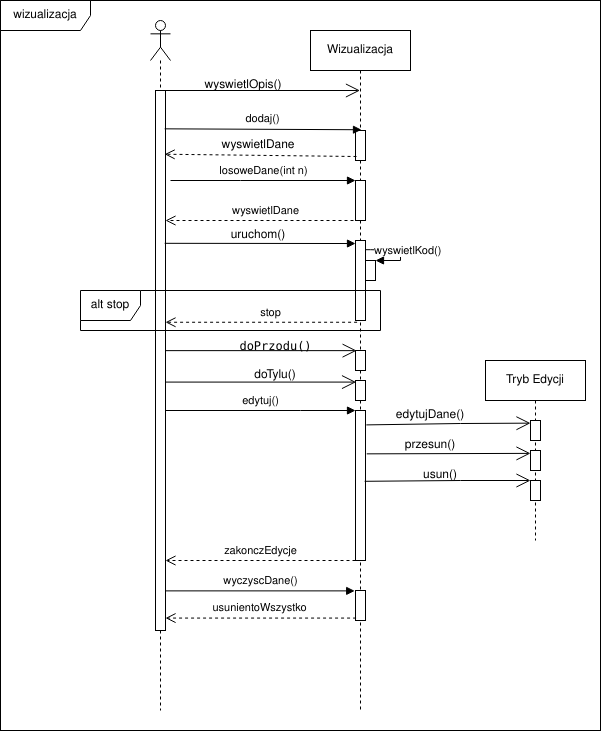

The diagram above was exported from draw.io. Its source (the exported page's mxGraphModel, read from the mxfile embedded in the PNG):
<mxGraphModel dx="2062" dy="1118" grid="1" gridSize="10" guides="1" tooltips="1" connect="1" arrows="1" fold="1" page="1" pageScale="1" pageWidth="850" pageHeight="1100" math="0" shadow="0">
  <root>
    <mxCell id="0" />
    <mxCell id="1" parent="0" />
    <mxCell id="9vNfhEMfJVdf6FuZwDN2-1" value="" style="rounded=0;whiteSpace=wrap;html=1;" parent="1" vertex="1">
      <mxGeometry x="50" y="20" width="600" height="730" as="geometry" />
    </mxCell>
    <mxCell id="9vNfhEMfJVdf6FuZwDN2-2" value="" style="shape=umlLifeline;participant=umlActor;perimeter=lifelinePerimeter;whiteSpace=wrap;html=1;container=1;collapsible=0;recursiveResize=0;verticalAlign=top;spacingTop=36;outlineConnect=0;" parent="1" vertex="1">
      <mxGeometry x="200" y="40" width="20" height="690" as="geometry" />
    </mxCell>
    <mxCell id="9vNfhEMfJVdf6FuZwDN2-5" value="" style="html=1;points=[];perimeter=orthogonalPerimeter;" parent="9vNfhEMfJVdf6FuZwDN2-2" vertex="1">
      <mxGeometry x="5" y="70" width="10" height="540" as="geometry" />
    </mxCell>
    <mxCell id="9vNfhEMfJVdf6FuZwDN2-3" value="Wizualizacja" style="shape=umlLifeline;perimeter=lifelinePerimeter;whiteSpace=wrap;html=1;container=1;collapsible=0;recursiveResize=0;outlineConnect=0;" parent="1" vertex="1">
      <mxGeometry x="360" y="50" width="100" height="680" as="geometry" />
    </mxCell>
    <mxCell id="9vNfhEMfJVdf6FuZwDN2-8" value="" style="html=1;points=[];perimeter=orthogonalPerimeter;" parent="9vNfhEMfJVdf6FuZwDN2-3" vertex="1">
      <mxGeometry x="45" y="100" width="10" height="30" as="geometry" />
    </mxCell>
    <mxCell id="9vNfhEMfJVdf6FuZwDN2-15" value="" style="html=1;points=[];perimeter=orthogonalPerimeter;" parent="9vNfhEMfJVdf6FuZwDN2-3" vertex="1">
      <mxGeometry x="45" y="150" width="10" height="40" as="geometry" />
    </mxCell>
    <mxCell id="9vNfhEMfJVdf6FuZwDN2-38" value="" style="html=1;points=[];perimeter=orthogonalPerimeter;" parent="9vNfhEMfJVdf6FuZwDN2-3" vertex="1">
      <mxGeometry x="45" y="210" width="10" height="80" as="geometry" />
    </mxCell>
    <mxCell id="9vNfhEMfJVdf6FuZwDN2-42" value="" style="html=1;points=[];perimeter=orthogonalPerimeter;" parent="9vNfhEMfJVdf6FuZwDN2-3" vertex="1">
      <mxGeometry x="45" y="320" width="10" height="20" as="geometry" />
    </mxCell>
    <mxCell id="9vNfhEMfJVdf6FuZwDN2-53" value="" style="html=1;points=[];perimeter=orthogonalPerimeter;" parent="9vNfhEMfJVdf6FuZwDN2-3" vertex="1">
      <mxGeometry x="45" y="560" width="10" height="30" as="geometry" />
    </mxCell>
    <mxCell id="9vNfhEMfJVdf6FuZwDN2-60" value="" style="html=1;points=[];perimeter=orthogonalPerimeter;" parent="9vNfhEMfJVdf6FuZwDN2-3" vertex="1">
      <mxGeometry x="45" y="380" width="10" height="150" as="geometry" />
    </mxCell>
    <mxCell id="9vNfhEMfJVdf6FuZwDN2-73" value="zakonczEdycje" style="html=1;verticalAlign=bottom;endArrow=open;dashed=1;endSize=8;rounded=0;" parent="9vNfhEMfJVdf6FuZwDN2-3" target="9vNfhEMfJVdf6FuZwDN2-5" edge="1">
      <mxGeometry relative="1" as="geometry">
        <mxPoint x="45" y="530" as="sourcePoint" />
        <mxPoint x="-35" y="530" as="targetPoint" />
      </mxGeometry>
    </mxCell>
    <mxCell id="9vNfhEMfJVdf6FuZwDN2-43" value="" style="html=1;points=[];perimeter=orthogonalPerimeter;" parent="9vNfhEMfJVdf6FuZwDN2-3" vertex="1">
      <mxGeometry x="45" y="350" width="10" height="20" as="geometry" />
    </mxCell>
    <mxCell id="9vNfhEMfJVdf6FuZwDN2-11" value="dodaj()" style="html=1;verticalAlign=bottom;endArrow=block;rounded=0;entryX=0.6;entryY=-0.025;entryDx=0;entryDy=0;entryPerimeter=0;exitX=0.917;exitY=0.071;exitDx=0;exitDy=0;exitPerimeter=0;" parent="1" source="9vNfhEMfJVdf6FuZwDN2-5" target="9vNfhEMfJVdf6FuZwDN2-8" edge="1">
      <mxGeometry x="-0.0049" y="1" width="80" relative="1" as="geometry">
        <mxPoint x="220" y="149" as="sourcePoint" />
        <mxPoint x="290" y="220" as="targetPoint" />
        <mxPoint as="offset" />
      </mxGeometry>
    </mxCell>
    <mxCell id="9vNfhEMfJVdf6FuZwDN2-13" value="&lt;div&gt;wyswietlDane&lt;/div&gt;" style="text;html=1;strokeColor=none;fillColor=none;align=center;verticalAlign=middle;whiteSpace=wrap;rounded=0;" parent="1" vertex="1">
      <mxGeometry x="262.5" y="150" width="90" height="30" as="geometry" />
    </mxCell>
    <mxCell id="9vNfhEMfJVdf6FuZwDN2-16" value="losoweDane(int n)" style="html=1;verticalAlign=bottom;endArrow=block;rounded=0;" parent="1" target="9vNfhEMfJVdf6FuZwDN2-15" edge="1">
      <mxGeometry width="80" relative="1" as="geometry">
        <mxPoint x="220" y="200" as="sourcePoint" />
        <mxPoint x="360" y="280" as="targetPoint" />
        <Array as="points">
          <mxPoint x="290" y="200" />
        </Array>
      </mxGeometry>
    </mxCell>
    <mxCell id="9vNfhEMfJVdf6FuZwDN2-27" value="uruchom()" style="text;html=1;strokeColor=none;fillColor=none;align=center;verticalAlign=middle;whiteSpace=wrap;rounded=0;" parent="1" vertex="1">
      <mxGeometry x="277.5" y="240" width="60" height="30" as="geometry" />
    </mxCell>
    <mxCell id="9vNfhEMfJVdf6FuZwDN2-35" value="&lt;div class=&quot;tw-ta-container F0azHf tw-nfl&quot; id=&quot;tw-target-text-container&quot; tabindex=&quot;0&quot;&gt;&lt;pre class=&quot;tw-data-text tw-text-large tw-ta&quot; id=&quot;tw-target-text&quot; style=&quot;text-align: left&quot; dir=&quot;ltr&quot;&gt;&lt;span class=&quot;Y2IQFc&quot; lang=&quot;pl&quot;&gt;doPrzodu&lt;/span&gt;()&lt;/pre&gt;&lt;/div&gt;" style="text;html=1;strokeColor=none;fillColor=none;align=center;verticalAlign=middle;whiteSpace=wrap;rounded=0;" parent="1" vertex="1">
      <mxGeometry x="292.5" y="350" width="65" height="30" as="geometry" />
    </mxCell>
    <mxCell id="9vNfhEMfJVdf6FuZwDN2-37" value="doTylu()" style="text;html=1;strokeColor=none;fillColor=none;align=center;verticalAlign=middle;whiteSpace=wrap;rounded=0;" parent="1" vertex="1">
      <mxGeometry x="295" y="380" width="60" height="30" as="geometry" />
    </mxCell>
    <mxCell id="9vNfhEMfJVdf6FuZwDN2-41" value="" style="endArrow=open;endFill=1;endSize=12;html=1;rounded=0;entryX=0.114;entryY=0.007;entryDx=0;entryDy=0;entryPerimeter=0;" parent="1" source="9vNfhEMfJVdf6FuZwDN2-5" target="9vNfhEMfJVdf6FuZwDN2-42" edge="1">
      <mxGeometry width="160" relative="1" as="geometry">
        <mxPoint x="220" y="440" as="sourcePoint" />
        <mxPoint x="380" y="440" as="targetPoint" />
      </mxGeometry>
    </mxCell>
    <mxCell id="9vNfhEMfJVdf6FuZwDN2-44" value="" style="endArrow=open;endFill=1;endSize=12;html=1;rounded=0;entryX=0.057;entryY=0.079;entryDx=0;entryDy=0;entryPerimeter=0;" parent="1" source="9vNfhEMfJVdf6FuZwDN2-5" target="9vNfhEMfJVdf6FuZwDN2-43" edge="1">
      <mxGeometry width="160" relative="1" as="geometry">
        <mxPoint x="220" y="470" as="sourcePoint" />
        <mxPoint x="380" y="470" as="targetPoint" />
      </mxGeometry>
    </mxCell>
    <mxCell id="9vNfhEMfJVdf6FuZwDN2-45" value="" style="html=1;verticalAlign=bottom;endArrow=block;rounded=0;entryX=0;entryY=0.038;entryDx=0;entryDy=0;entryPerimeter=0;exitX=0.92;exitY=0.283;exitDx=0;exitDy=0;exitPerimeter=0;" parent="1" source="9vNfhEMfJVdf6FuZwDN2-5" target="9vNfhEMfJVdf6FuZwDN2-38" edge="1">
      <mxGeometry width="80" relative="1" as="geometry">
        <mxPoint x="220" y="263" as="sourcePoint" />
        <mxPoint x="400" y="272" as="targetPoint" />
        <Array as="points" />
      </mxGeometry>
    </mxCell>
    <mxCell id="9vNfhEMfJVdf6FuZwDN2-51" value="stop" style="html=1;verticalAlign=bottom;endArrow=open;dashed=1;endSize=8;rounded=0;exitX=0.159;exitY=1.022;exitDx=0;exitDy=0;exitPerimeter=0;" parent="1" source="9vNfhEMfJVdf6FuZwDN2-38" target="9vNfhEMfJVdf6FuZwDN2-5" edge="1">
      <mxGeometry x="-0.0922" relative="1" as="geometry">
        <mxPoint x="415" y="390" as="sourcePoint" />
        <mxPoint x="220" y="390" as="targetPoint" />
        <mxPoint as="offset" />
      </mxGeometry>
    </mxCell>
    <mxCell id="9vNfhEMfJVdf6FuZwDN2-54" value="wyczyscDane()" style="html=1;verticalAlign=bottom;endArrow=block;rounded=0;entryX=-0.08;entryY=0.013;entryDx=0;entryDy=0;entryPerimeter=0;" parent="1" source="9vNfhEMfJVdf6FuZwDN2-5" target="9vNfhEMfJVdf6FuZwDN2-53" edge="1">
      <mxGeometry width="80" relative="1" as="geometry">
        <mxPoint x="220" y="690" as="sourcePoint" />
        <mxPoint x="300" y="510" as="targetPoint" />
        <Array as="points" />
        <mxPoint as="offset" />
      </mxGeometry>
    </mxCell>
    <mxCell id="9vNfhEMfJVdf6FuZwDN2-55" value="usunientoWszystko" style="html=1;verticalAlign=bottom;endArrow=open;dashed=1;endSize=8;rounded=0;exitX=0.057;exitY=0.919;exitDx=0;exitDy=0;exitPerimeter=0;" parent="1" source="9vNfhEMfJVdf6FuZwDN2-53" target="9vNfhEMfJVdf6FuZwDN2-5" edge="1">
      <mxGeometry x="0.0128" y="-1" relative="1" as="geometry">
        <mxPoint x="405" y="540" as="sourcePoint" />
        <mxPoint x="220" y="540" as="targetPoint" />
        <mxPoint as="offset" />
      </mxGeometry>
    </mxCell>
    <mxCell id="9vNfhEMfJVdf6FuZwDN2-59" value="edytuj()" style="html=1;verticalAlign=bottom;endArrow=block;rounded=0;" parent="1" source="9vNfhEMfJVdf6FuZwDN2-5" target="9vNfhEMfJVdf6FuZwDN2-60" edge="1">
      <mxGeometry width="80" relative="1" as="geometry">
        <mxPoint x="220" y="490" as="sourcePoint" />
        <mxPoint x="300" y="510" as="targetPoint" />
        <Array as="points">
          <mxPoint x="350" y="430" />
        </Array>
      </mxGeometry>
    </mxCell>
    <mxCell id="9vNfhEMfJVdf6FuZwDN2-74" value="wizualizacja" style="shape=umlFrame;whiteSpace=wrap;html=1;width=90;height=30;" parent="1" vertex="1">
      <mxGeometry x="50" y="20" width="600" height="730" as="geometry" />
    </mxCell>
    <mxCell id="9vNfhEMfJVdf6FuZwDN2-12" value="" style="html=1;verticalAlign=bottom;endArrow=open;dashed=1;endSize=8;rounded=0;exitX=0.1;exitY=0.867;exitDx=0;exitDy=0;exitPerimeter=0;entryX=0.917;entryY=0.118;entryDx=0;entryDy=0;entryPerimeter=0;" parent="1" source="9vNfhEMfJVdf6FuZwDN2-8" target="9vNfhEMfJVdf6FuZwDN2-5" edge="1">
      <mxGeometry relative="1" as="geometry">
        <mxPoint x="405" y="170" as="sourcePoint" />
        <mxPoint x="220" y="176" as="targetPoint" />
        <Array as="points" />
      </mxGeometry>
    </mxCell>
    <mxCell id="9vNfhEMfJVdf6FuZwDN2-50" value="alt stop" style="shape=umlFrame;whiteSpace=wrap;html=1;" parent="1" vertex="1">
      <mxGeometry x="130" y="310" width="300" height="40" as="geometry" />
    </mxCell>
    <mxCell id="9vNfhEMfJVdf6FuZwDN2-80" value="wyswietlDane" style="html=1;verticalAlign=bottom;endArrow=open;dashed=1;endSize=8;rounded=0;" parent="1" target="9vNfhEMfJVdf6FuZwDN2-5" edge="1">
      <mxGeometry relative="1" as="geometry">
        <mxPoint x="415" y="240" as="sourcePoint" />
        <mxPoint x="335" y="240" as="targetPoint" />
      </mxGeometry>
    </mxCell>
    <mxCell id="9vNfhEMfJVdf6FuZwDN2-82" value="" style="endArrow=open;endFill=1;endSize=12;html=1;rounded=0;" parent="1" target="9vNfhEMfJVdf6FuZwDN2-3" edge="1">
      <mxGeometry width="160" relative="1" as="geometry">
        <mxPoint x="210" y="110" as="sourcePoint" />
        <mxPoint x="370" y="110" as="targetPoint" />
      </mxGeometry>
    </mxCell>
    <mxCell id="9vNfhEMfJVdf6FuZwDN2-83" value="wyswietlOpis()" style="text;html=1;strokeColor=none;fillColor=none;align=center;verticalAlign=middle;whiteSpace=wrap;rounded=0;" parent="1" vertex="1">
      <mxGeometry x="262.5" y="90" width="60" height="30" as="geometry" />
    </mxCell>
    <mxCell id="9vNfhEMfJVdf6FuZwDN2-88" value="Tryb Edycji" style="shape=umlLifeline;perimeter=lifelinePerimeter;whiteSpace=wrap;html=1;container=1;collapsible=0;recursiveResize=0;outlineConnect=0;" parent="1" vertex="1">
      <mxGeometry x="535" y="380" width="100" height="180" as="geometry" />
    </mxCell>
    <mxCell id="9vNfhEMfJVdf6FuZwDN2-90" value="" style="html=1;points=[];perimeter=orthogonalPerimeter;" parent="9vNfhEMfJVdf6FuZwDN2-88" vertex="1">
      <mxGeometry x="45" y="60" width="10" height="20" as="geometry" />
    </mxCell>
    <mxCell id="9vNfhEMfJVdf6FuZwDN2-92" value="" style="html=1;points=[];perimeter=orthogonalPerimeter;" parent="9vNfhEMfJVdf6FuZwDN2-88" vertex="1">
      <mxGeometry x="45" y="90" width="10" height="20" as="geometry" />
    </mxCell>
    <mxCell id="9vNfhEMfJVdf6FuZwDN2-93" value="" style="html=1;points=[];perimeter=orthogonalPerimeter;" parent="9vNfhEMfJVdf6FuZwDN2-88" vertex="1">
      <mxGeometry x="45" y="120" width="10" height="20" as="geometry" />
    </mxCell>
    <mxCell id="9vNfhEMfJVdf6FuZwDN2-89" value="" style="endArrow=open;endFill=1;endSize=12;html=1;rounded=0;exitX=1.083;exitY=0.096;exitDx=0;exitDy=0;exitPerimeter=0;entryX=0;entryY=0.133;entryDx=0;entryDy=0;entryPerimeter=0;" parent="1" source="9vNfhEMfJVdf6FuZwDN2-60" target="9vNfhEMfJVdf6FuZwDN2-90" edge="1">
      <mxGeometry width="160" relative="1" as="geometry">
        <mxPoint x="420" y="450" as="sourcePoint" />
        <mxPoint x="560" y="450" as="targetPoint" />
        <Array as="points">
          <mxPoint x="510" y="443" />
        </Array>
      </mxGeometry>
    </mxCell>
    <mxCell id="9vNfhEMfJVdf6FuZwDN2-91" value="" style="endArrow=open;endFill=1;endSize=12;html=1;rounded=0;entryX=0;entryY=0.144;entryDx=0;entryDy=0;entryPerimeter=0;exitX=1.124;exitY=0.289;exitDx=0;exitDy=0;exitPerimeter=0;" parent="1" source="9vNfhEMfJVdf6FuZwDN2-60" target="9vNfhEMfJVdf6FuZwDN2-92" edge="1">
      <mxGeometry width="160" relative="1" as="geometry">
        <mxPoint x="420" y="500" as="sourcePoint" />
        <mxPoint x="580" y="500" as="targetPoint" />
      </mxGeometry>
    </mxCell>
    <mxCell id="9vNfhEMfJVdf6FuZwDN2-94" value="" style="endArrow=open;endFill=1;endSize=12;html=1;rounded=0;exitX=0.917;exitY=0.472;exitDx=0;exitDy=0;exitPerimeter=0;" parent="1" source="9vNfhEMfJVdf6FuZwDN2-60" edge="1">
      <mxGeometry width="160" relative="1" as="geometry">
        <mxPoint x="420" y="500" as="sourcePoint" />
        <mxPoint x="580" y="500" as="targetPoint" />
        <Array as="points">
          <mxPoint x="510" y="500" />
        </Array>
      </mxGeometry>
    </mxCell>
    <mxCell id="9vNfhEMfJVdf6FuZwDN2-95" value="edytujDane()" style="text;html=1;strokeColor=none;fillColor=none;align=center;verticalAlign=middle;whiteSpace=wrap;rounded=0;" parent="1" vertex="1">
      <mxGeometry x="450" y="420" width="60" height="30" as="geometry" />
    </mxCell>
    <mxCell id="9vNfhEMfJVdf6FuZwDN2-96" value="przesun()" style="text;html=1;strokeColor=none;fillColor=none;align=center;verticalAlign=middle;whiteSpace=wrap;rounded=0;" parent="1" vertex="1">
      <mxGeometry x="450" y="450" width="60" height="30" as="geometry" />
    </mxCell>
    <mxCell id="9vNfhEMfJVdf6FuZwDN2-97" value="usun()" style="text;html=1;strokeColor=none;fillColor=none;align=center;verticalAlign=middle;whiteSpace=wrap;rounded=0;" parent="1" vertex="1">
      <mxGeometry x="460" y="480" width="60" height="30" as="geometry" />
    </mxCell>
    <mxCell id="9vNfhEMfJVdf6FuZwDN2-98" value="" style="html=1;points=[];perimeter=orthogonalPerimeter;" parent="1" vertex="1">
      <mxGeometry x="415" y="280" width="10" height="20" as="geometry" />
    </mxCell>
    <mxCell id="9vNfhEMfJVdf6FuZwDN2-99" value="wyswietlKod()" style="edgeStyle=orthogonalEdgeStyle;html=1;align=left;spacingLeft=2;endArrow=block;rounded=0;entryX=1;entryY=0;exitX=1;exitY=0.115;exitDx=0;exitDy=0;exitPerimeter=0;" parent="1" source="9vNfhEMfJVdf6FuZwDN2-38" target="9vNfhEMfJVdf6FuZwDN2-98" edge="1">
      <mxGeometry x="-0.8566" y="-1" relative="1" as="geometry">
        <mxPoint x="420" y="270" as="sourcePoint" />
        <Array as="points">
          <mxPoint x="420" y="269" />
          <mxPoint x="450" y="270" />
          <mxPoint x="450" y="280" />
        </Array>
        <mxPoint as="offset" />
      </mxGeometry>
    </mxCell>
  </root>
</mxGraphModel>